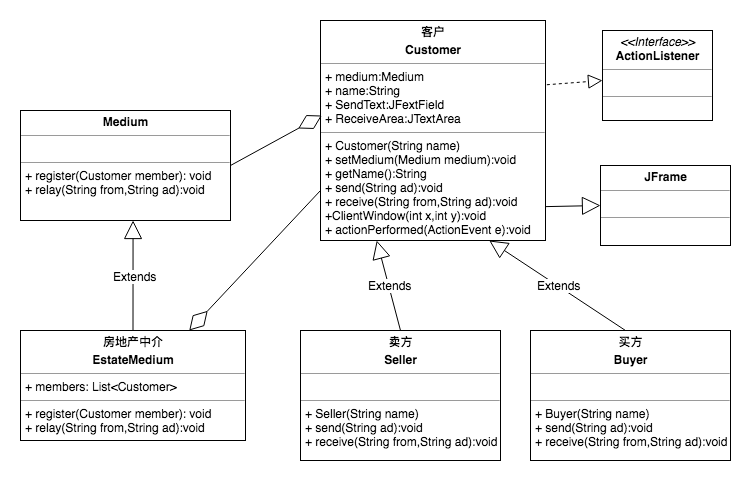

The diagram above was exported from draw.io. Its source (the exported page's mxGraphModel, read from the mxfile embedded in the PNG):
<mxGraphModel dx="1251" dy="569" grid="1" gridSize="10" guides="1" tooltips="1" connect="1" arrows="1" fold="1" page="1" pageScale="1" pageWidth="827" pageHeight="1169" math="0" shadow="0">
  <root>
    <mxCell id="0" />
    <mxCell id="1" parent="0" />
    <mxCell id="93HCASEJq4D9ASqr1Tug-1" value="&lt;p style=&quot;margin: 0px ; margin-top: 4px ; text-align: center&quot;&gt;&lt;b&gt;Medium&lt;/b&gt;&lt;/p&gt;&lt;hr size=&quot;1&quot;&gt;&lt;p style=&quot;margin: 0px ; margin-left: 4px&quot;&gt;&lt;br&gt;&lt;/p&gt;&lt;hr size=&quot;1&quot;&gt;&lt;p style=&quot;margin: 0px ; margin-left: 4px&quot;&gt;+ register(Customer member): void&lt;/p&gt;&lt;p style=&quot;margin: 0px ; margin-left: 4px&quot;&gt;+ relay(String from,String ad):void&lt;/p&gt;" style="verticalAlign=top;align=left;overflow=fill;fontSize=12;fontFamily=Helvetica;html=1;" vertex="1" parent="1">
      <mxGeometry x="58" y="220" width="210" height="110" as="geometry" />
    </mxCell>
    <mxCell id="93HCASEJq4D9ASqr1Tug-2" value="&lt;p style=&quot;margin: 0px ; margin-top: 4px ; text-align: center&quot;&gt;&lt;b&gt;房地产中介&lt;/b&gt;&lt;/p&gt;&lt;p style=&quot;margin: 0px ; margin-top: 4px ; text-align: center&quot;&gt;&lt;b&gt;EstateMedium&lt;/b&gt;&lt;br&gt;&lt;/p&gt;&lt;hr size=&quot;1&quot;&gt;&lt;p style=&quot;margin: 0px ; margin-left: 4px&quot;&gt;+ members: List&amp;lt;Customer&amp;gt;&lt;/p&gt;&lt;hr size=&quot;1&quot;&gt;&lt;p style=&quot;margin: 0px 0px 0px 4px&quot;&gt;+ register(Customer member): void&lt;/p&gt;&lt;p style=&quot;margin: 0px 0px 0px 4px&quot;&gt;+ relay(String from,String ad):void&lt;/p&gt;" style="verticalAlign=top;align=left;overflow=fill;fontSize=12;fontFamily=Helvetica;html=1;" vertex="1" parent="1">
      <mxGeometry x="58" y="440" width="225" height="110" as="geometry" />
    </mxCell>
    <mxCell id="93HCASEJq4D9ASqr1Tug-3" value="&lt;p style=&quot;margin: 0px ; margin-top: 4px ; text-align: center&quot;&gt;&lt;b&gt;客户&lt;/b&gt;&lt;/p&gt;&lt;p style=&quot;margin: 0px ; margin-top: 4px ; text-align: center&quot;&gt;&lt;b&gt;Customer&lt;/b&gt;&lt;br&gt;&lt;/p&gt;&lt;hr size=&quot;1&quot;&gt;&lt;p style=&quot;margin: 0px ; margin-left: 4px&quot;&gt;+ medium:Medium&lt;/p&gt;&lt;p style=&quot;margin: 0px ; margin-left: 4px&quot;&gt;+ name:String&lt;/p&gt;&lt;p style=&quot;margin: 0px ; margin-left: 4px&quot;&gt;+ SendText:JFextField&lt;/p&gt;&lt;p style=&quot;margin: 0px ; margin-left: 4px&quot;&gt;+ ReceiveArea:JTextArea&lt;/p&gt;&lt;hr size=&quot;1&quot;&gt;&lt;p style=&quot;margin: 0px 0px 0px 4px&quot;&gt;+ Customer(String name)&lt;/p&gt;&lt;p style=&quot;margin: 0px 0px 0px 4px&quot;&gt;+ setMedium(Medium medium):void&lt;/p&gt;&lt;p style=&quot;margin: 0px 0px 0px 4px&quot;&gt;+ getName():String&lt;br&gt;&lt;/p&gt;&lt;p style=&quot;margin: 0px 0px 0px 4px&quot;&gt;+ send(String ad):void&lt;/p&gt;&lt;p style=&quot;margin: 0px 0px 0px 4px&quot;&gt;+ receive(String from,String ad):void&lt;br&gt;&lt;/p&gt;&lt;p style=&quot;margin: 0px 0px 0px 4px&quot;&gt;+ClientWindow(int x,int y):void&lt;/p&gt;&lt;p style=&quot;margin: 0px 0px 0px 4px&quot;&gt;+ actionPerformed(ActionEvent e):void&lt;/p&gt;" style="verticalAlign=top;align=left;overflow=fill;fontSize=12;fontFamily=Helvetica;html=1;" vertex="1" parent="1">
      <mxGeometry x="358" y="130" width="225" height="220" as="geometry" />
    </mxCell>
    <mxCell id="93HCASEJq4D9ASqr1Tug-4" value="&lt;p style=&quot;margin: 0px ; margin-top: 4px ; text-align: center&quot;&gt;&lt;b&gt;卖方&lt;/b&gt;&lt;/p&gt;&lt;p style=&quot;margin: 0px ; margin-top: 4px ; text-align: center&quot;&gt;&lt;b&gt;Seller&lt;/b&gt;&lt;br&gt;&lt;/p&gt;&lt;hr size=&quot;1&quot;&gt;&lt;p style=&quot;margin: 0px ; margin-left: 4px&quot;&gt;&lt;br&gt;&lt;/p&gt;&lt;hr size=&quot;1&quot;&gt;&lt;p style=&quot;margin: 0px 0px 0px 4px&quot;&gt;+ Seller(String name)&lt;/p&gt;&lt;p style=&quot;margin: 0px 0px 0px 4px&quot;&gt;+ send(String ad):void&lt;/p&gt;&lt;p style=&quot;margin: 0px 0px 0px 4px&quot;&gt;+ receive(String from,String ad):void&lt;/p&gt;" style="verticalAlign=top;align=left;overflow=fill;fontSize=12;fontFamily=Helvetica;html=1;" vertex="1" parent="1">
      <mxGeometry x="338" y="440" width="200" height="130" as="geometry" />
    </mxCell>
    <mxCell id="93HCASEJq4D9ASqr1Tug-6" value="Extends" style="endArrow=block;endSize=16;endFill=0;html=1;exitX=0.5;exitY=0;exitDx=0;exitDy=0;entryX=0.536;entryY=1;entryDx=0;entryDy=0;entryPerimeter=0;" edge="1" parent="1" source="93HCASEJq4D9ASqr1Tug-2" target="93HCASEJq4D9ASqr1Tug-1">
      <mxGeometry width="160" relative="1" as="geometry">
        <mxPoint x="118" y="390" as="sourcePoint" />
        <mxPoint x="278" y="390" as="targetPoint" />
      </mxGeometry>
    </mxCell>
    <mxCell id="93HCASEJq4D9ASqr1Tug-7" value="Extends" style="endArrow=block;endSize=16;endFill=0;html=1;exitX=0.5;exitY=0;exitDx=0;exitDy=0;entryX=0.25;entryY=1;entryDx=0;entryDy=0;" edge="1" parent="1" source="93HCASEJq4D9ASqr1Tug-4" target="93HCASEJq4D9ASqr1Tug-3">
      <mxGeometry width="160" relative="1" as="geometry">
        <mxPoint x="180.5" y="450" as="sourcePoint" />
        <mxPoint x="180.55999999999995" y="340" as="targetPoint" />
      </mxGeometry>
    </mxCell>
    <mxCell id="93HCASEJq4D9ASqr1Tug-8" value="Extends" style="endArrow=block;endSize=16;endFill=0;html=1;exitX=0.5;exitY=0;exitDx=0;exitDy=0;entryX=0.75;entryY=1;entryDx=0;entryDy=0;" edge="1" parent="1" target="93HCASEJq4D9ASqr1Tug-3">
      <mxGeometry width="160" relative="1" as="geometry">
        <mxPoint x="663" y="440" as="sourcePoint" />
        <mxPoint x="424.25" y="360" as="targetPoint" />
      </mxGeometry>
    </mxCell>
    <mxCell id="93HCASEJq4D9ASqr1Tug-9" value="" style="endArrow=diamondThin;endFill=0;endSize=24;html=1;exitX=1;exitY=0.5;exitDx=0;exitDy=0;entryX=0.006;entryY=0.432;entryDx=0;entryDy=0;entryPerimeter=0;" edge="1" parent="1" source="93HCASEJq4D9ASqr1Tug-1" target="93HCASEJq4D9ASqr1Tug-3">
      <mxGeometry width="160" relative="1" as="geometry">
        <mxPoint x="278" y="290" as="sourcePoint" />
        <mxPoint x="438" y="290" as="targetPoint" />
      </mxGeometry>
    </mxCell>
    <mxCell id="93HCASEJq4D9ASqr1Tug-10" value="" style="endArrow=diamondThin;endFill=0;endSize=24;html=1;entryX=0.75;entryY=0;entryDx=0;entryDy=0;" edge="1" parent="1" target="93HCASEJq4D9ASqr1Tug-2">
      <mxGeometry width="160" relative="1" as="geometry">
        <mxPoint x="358" y="300" as="sourcePoint" />
        <mxPoint x="78" y="410" as="targetPoint" />
      </mxGeometry>
    </mxCell>
    <mxCell id="93HCASEJq4D9ASqr1Tug-11" value="&lt;p style=&quot;margin: 0px ; margin-top: 4px ; text-align: center&quot;&gt;&lt;b&gt;买方&lt;/b&gt;&lt;/p&gt;&lt;p style=&quot;margin: 0px ; margin-top: 4px ; text-align: center&quot;&gt;&lt;b&gt;Buyer&lt;/b&gt;&lt;/p&gt;&lt;hr size=&quot;1&quot;&gt;&lt;p style=&quot;margin: 0px ; margin-left: 4px&quot;&gt;&lt;br&gt;&lt;/p&gt;&lt;hr size=&quot;1&quot;&gt;&lt;p style=&quot;margin: 0px 0px 0px 4px&quot;&gt;+ Buyer(String name)&lt;/p&gt;&lt;p style=&quot;margin: 0px 0px 0px 4px&quot;&gt;+ send(String ad):void&lt;/p&gt;&lt;p style=&quot;margin: 0px 0px 0px 4px&quot;&gt;+ receive(String from,String ad):void&lt;/p&gt;" style="verticalAlign=top;align=left;overflow=fill;fontSize=12;fontFamily=Helvetica;html=1;" vertex="1" parent="1">
      <mxGeometry x="568" y="440" width="200" height="130" as="geometry" />
    </mxCell>
    <mxCell id="93HCASEJq4D9ASqr1Tug-12" value="&lt;p style=&quot;margin: 0px ; margin-top: 4px ; text-align: center&quot;&gt;&lt;b&gt;JFrame&lt;/b&gt;&lt;/p&gt;&lt;hr size=&quot;1&quot;&gt;&lt;p style=&quot;margin: 0px ; margin-left: 4px&quot;&gt;&lt;br&gt;&lt;/p&gt;&lt;hr size=&quot;1&quot;&gt;&lt;p style=&quot;margin: 0px ; margin-left: 4px&quot;&gt;&lt;br&gt;&lt;/p&gt;" style="verticalAlign=top;align=left;overflow=fill;fontSize=12;fontFamily=Helvetica;html=1;" vertex="1" parent="1">
      <mxGeometry x="638" y="275" width="130" height="80" as="geometry" />
    </mxCell>
    <mxCell id="93HCASEJq4D9ASqr1Tug-13" value="&lt;p style=&quot;margin: 0px ; margin-top: 4px ; text-align: center&quot;&gt;&lt;i&gt;&amp;lt;&amp;lt;Interface&amp;gt;&amp;gt;&lt;/i&gt;&lt;br&gt;&lt;b&gt;ActionListener&lt;/b&gt;&lt;/p&gt;&lt;hr size=&quot;1&quot;&gt;&lt;p style=&quot;margin: 0px ; margin-left: 4px&quot;&gt;&lt;br&gt;&lt;/p&gt;&lt;hr size=&quot;1&quot;&gt;&lt;p style=&quot;margin: 0px ; margin-left: 4px&quot;&gt;&lt;br&gt;&lt;/p&gt;" style="verticalAlign=top;align=left;overflow=fill;fontSize=12;fontFamily=Helvetica;html=1;" vertex="1" parent="1">
      <mxGeometry x="640" y="140" width="110" height="90" as="geometry" />
    </mxCell>
    <mxCell id="93HCASEJq4D9ASqr1Tug-14" value="" style="endArrow=block;endSize=16;endFill=0;html=1;entryX=0;entryY=0.5;entryDx=0;entryDy=0;exitX=1.002;exitY=0.846;exitDx=0;exitDy=0;exitPerimeter=0;" edge="1" parent="1" source="93HCASEJq4D9ASqr1Tug-3" target="93HCASEJq4D9ASqr1Tug-12">
      <mxGeometry width="160" relative="1" as="geometry">
        <mxPoint x="580" y="320" as="sourcePoint" />
        <mxPoint x="630" y="320" as="targetPoint" />
      </mxGeometry>
    </mxCell>
    <mxCell id="93HCASEJq4D9ASqr1Tug-16" value="" style="endArrow=block;dashed=1;endFill=0;endSize=12;html=1;exitX=1.006;exitY=0.292;exitDx=0;exitDy=0;exitPerimeter=0;" edge="1" parent="1" source="93HCASEJq4D9ASqr1Tug-3">
      <mxGeometry width="160" relative="1" as="geometry">
        <mxPoint x="600" y="190" as="sourcePoint" />
        <mxPoint x="640" y="190" as="targetPoint" />
      </mxGeometry>
    </mxCell>
  </root>
</mxGraphModel>